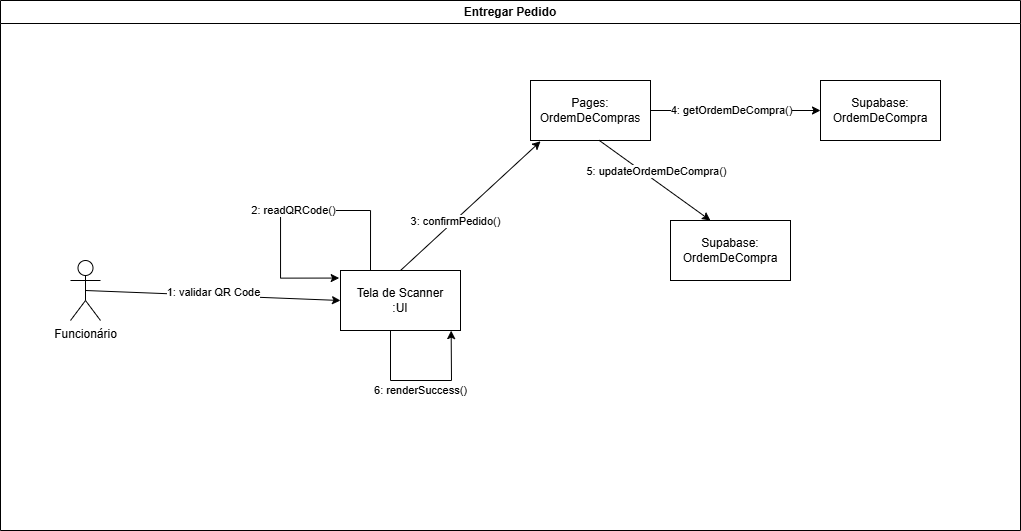

The diagram above was exported from draw.io. Its source (the exported page's mxGraphModel, read from the mxfile embedded in the PNG):
<mxGraphModel dx="1885" dy="576" grid="1" gridSize="10" guides="1" tooltips="1" connect="1" arrows="1" fold="1" page="1" pageScale="1" pageWidth="827" pageHeight="1169" math="0" shadow="0">
  <root>
    <mxCell id="0" />
    <mxCell id="1" parent="0" />
    <mxCell id="WYLUCqQG3yAHMhbKzzUw-1" value="Entregar Pedido" style="swimlane;whiteSpace=wrap;html=1;" parent="1" vertex="1">
      <mxGeometry x="-610" y="70" width="1020" height="530" as="geometry" />
    </mxCell>
    <mxCell id="WYLUCqQG3yAHMhbKzzUw-2" value="Funcionário" style="shape=umlActor;verticalLabelPosition=bottom;verticalAlign=top;html=1;outlineConnect=0;" parent="WYLUCqQG3yAHMhbKzzUw-1" vertex="1">
      <mxGeometry x="70" y="260" width="30" height="60" as="geometry" />
    </mxCell>
    <mxCell id="WYLUCqQG3yAHMhbKzzUw-69" style="edgeStyle=orthogonalEdgeStyle;rounded=0;orthogonalLoop=1;jettySize=auto;html=1;exitX=0.25;exitY=0;exitDx=0;exitDy=0;entryX=-0.011;entryY=0.126;entryDx=0;entryDy=0;entryPerimeter=0;" parent="WYLUCqQG3yAHMhbKzzUw-1" source="WYLUCqQG3yAHMhbKzzUw-3" target="WYLUCqQG3yAHMhbKzzUw-3" edge="1">
      <mxGeometry relative="1" as="geometry">
        <mxPoint x="280" y="160" as="targetPoint" />
        <Array as="points">
          <mxPoint x="370" y="210" />
          <mxPoint x="280" y="210" />
          <mxPoint x="280" y="278" />
        </Array>
      </mxGeometry>
    </mxCell>
    <mxCell id="WYLUCqQG3yAHMhbKzzUw-70" value="2: readQRCode()" style="edgeLabel;html=1;align=center;verticalAlign=middle;resizable=0;points=[];" parent="WYLUCqQG3yAHMhbKzzUw-69" connectable="0" vertex="1">
      <mxGeometry x="-0.0011" relative="1" as="geometry">
        <mxPoint as="offset" />
      </mxGeometry>
    </mxCell>
    <mxCell id="WYLUCqQG3yAHMhbKzzUw-3" value="Tela de Scanner&lt;br&gt;:UI" style="rounded=0;whiteSpace=wrap;html=1;" parent="WYLUCqQG3yAHMhbKzzUw-1" vertex="1">
      <mxGeometry x="340" y="270" width="120" height="60" as="geometry" />
    </mxCell>
    <mxCell id="WYLUCqQG3yAHMhbKzzUw-4" value="Pages: OrdemDeCompras" style="rounded=0;whiteSpace=wrap;html=1;" parent="WYLUCqQG3yAHMhbKzzUw-1" vertex="1">
      <mxGeometry x="530" y="80" width="120" height="60" as="geometry" />
    </mxCell>
    <mxCell id="WYLUCqQG3yAHMhbKzzUw-10" value="" style="endArrow=classic;html=1;rounded=0;exitX=0.5;exitY=0.5;exitDx=0;exitDy=0;exitPerimeter=0;entryX=0;entryY=0.5;entryDx=0;entryDy=0;" parent="WYLUCqQG3yAHMhbKzzUw-1" source="WYLUCqQG3yAHMhbKzzUw-2" target="WYLUCqQG3yAHMhbKzzUw-3" edge="1">
      <mxGeometry width="50" height="50" relative="1" as="geometry">
        <mxPoint x="190" y="290" as="sourcePoint" />
        <mxPoint x="240" y="240" as="targetPoint" />
      </mxGeometry>
    </mxCell>
    <mxCell id="WYLUCqQG3yAHMhbKzzUw-35" value="1: validar QR Code" style="edgeLabel;html=1;align=center;verticalAlign=middle;resizable=0;points=[];" parent="WYLUCqQG3yAHMhbKzzUw-10" connectable="0" vertex="1">
      <mxGeometry x="-0.0021" y="3" relative="1" as="geometry">
        <mxPoint as="offset" />
      </mxGeometry>
    </mxCell>
    <mxCell id="WYLUCqQG3yAHMhbKzzUw-21" value="" style="endArrow=classic;html=1;rounded=0;exitX=0.5;exitY=0;exitDx=0;exitDy=0;entryX=0.084;entryY=1.013;entryDx=0;entryDy=0;entryPerimeter=0;" parent="WYLUCqQG3yAHMhbKzzUw-1" source="WYLUCqQG3yAHMhbKzzUw-3" target="WYLUCqQG3yAHMhbKzzUw-4" edge="1">
      <mxGeometry width="50" height="50" relative="1" as="geometry">
        <mxPoint x="410" y="240" as="sourcePoint" />
        <mxPoint x="690" y="240" as="targetPoint" />
      </mxGeometry>
    </mxCell>
    <mxCell id="WYLUCqQG3yAHMhbKzzUw-36" value="3: confirmPedido()" style="edgeLabel;html=1;align=center;verticalAlign=middle;resizable=0;points=[];" parent="WYLUCqQG3yAHMhbKzzUw-21" connectable="0" vertex="1">
      <mxGeometry x="-0.2337" y="-1" relative="1" as="geometry">
        <mxPoint as="offset" />
      </mxGeometry>
    </mxCell>
    <mxCell id="WYLUCqQG3yAHMhbKzzUw-46" value="Supabase: OrdemDeCompra" style="rounded=0;whiteSpace=wrap;html=1;" parent="WYLUCqQG3yAHMhbKzzUw-1" vertex="1">
      <mxGeometry x="820" y="80" width="120" height="60" as="geometry" />
    </mxCell>
    <mxCell id="WYLUCqQG3yAHMhbKzzUw-47" value="" style="endArrow=classic;html=1;rounded=0;exitX=1;exitY=0.5;exitDx=0;exitDy=0;entryX=0;entryY=0.5;entryDx=0;entryDy=0;" parent="WYLUCqQG3yAHMhbKzzUw-1" source="WYLUCqQG3yAHMhbKzzUw-4" target="WYLUCqQG3yAHMhbKzzUw-46" edge="1">
      <mxGeometry width="50" height="50" relative="1" as="geometry">
        <mxPoint x="700" y="339" as="sourcePoint" />
        <mxPoint x="840" y="210" as="targetPoint" />
      </mxGeometry>
    </mxCell>
    <mxCell id="WYLUCqQG3yAHMhbKzzUw-48" value="4: getOrdemDeCompra()" style="edgeLabel;html=1;align=center;verticalAlign=middle;resizable=0;points=[];" parent="WYLUCqQG3yAHMhbKzzUw-47" connectable="0" vertex="1">
      <mxGeometry x="-0.2337" y="-1" relative="1" as="geometry">
        <mxPoint x="15" y="-1" as="offset" />
      </mxGeometry>
    </mxCell>
    <mxCell id="WYLUCqQG3yAHMhbKzzUw-52" value="" style="endArrow=classic;html=1;rounded=0;entryX=0.922;entryY=1.002;entryDx=0;entryDy=0;entryPerimeter=0;" parent="WYLUCqQG3yAHMhbKzzUw-1" target="WYLUCqQG3yAHMhbKzzUw-3" edge="1">
      <mxGeometry width="50" height="50" relative="1" as="geometry">
        <mxPoint x="390" y="330" as="sourcePoint" />
        <mxPoint x="530" y="280" as="targetPoint" />
        <Array as="points">
          <mxPoint x="390" y="380" />
          <mxPoint x="451" y="380" />
        </Array>
      </mxGeometry>
    </mxCell>
    <mxCell id="WYLUCqQG3yAHMhbKzzUw-53" value="6: renderSuccess()" style="edgeLabel;html=1;align=center;verticalAlign=middle;resizable=0;points=[];" parent="WYLUCqQG3yAHMhbKzzUw-52" connectable="0" vertex="1">
      <mxGeometry x="-0.2337" y="-1" relative="1" as="geometry">
        <mxPoint x="18" y="9" as="offset" />
      </mxGeometry>
    </mxCell>
    <mxCell id="WYLUCqQG3yAHMhbKzzUw-71" value="Supabase: OrdemDeCompra" style="rounded=0;whiteSpace=wrap;html=1;" parent="WYLUCqQG3yAHMhbKzzUw-1" vertex="1">
      <mxGeometry x="670" y="220" width="120" height="60" as="geometry" />
    </mxCell>
    <mxCell id="WYLUCqQG3yAHMhbKzzUw-72" value="" style="endArrow=classic;html=1;rounded=0;exitX=0.571;exitY=0.996;exitDx=0;exitDy=0;entryX=0.333;entryY=0;entryDx=0;entryDy=0;exitPerimeter=0;entryPerimeter=0;" parent="WYLUCqQG3yAHMhbKzzUw-1" source="WYLUCqQG3yAHMhbKzzUw-4" target="WYLUCqQG3yAHMhbKzzUw-71" edge="1">
      <mxGeometry width="50" height="50" relative="1" as="geometry">
        <mxPoint x="620" y="180" as="sourcePoint" />
        <mxPoint x="790" y="180" as="targetPoint" />
      </mxGeometry>
    </mxCell>
    <mxCell id="WYLUCqQG3yAHMhbKzzUw-73" value="5: updateOrdemDeCompra()" style="edgeLabel;html=1;align=center;verticalAlign=middle;resizable=0;points=[];" parent="WYLUCqQG3yAHMhbKzzUw-72" connectable="0" vertex="1">
      <mxGeometry x="-0.2337" y="-1" relative="1" as="geometry">
        <mxPoint x="15" y="-1" as="offset" />
      </mxGeometry>
    </mxCell>
  </root>
</mxGraphModel>